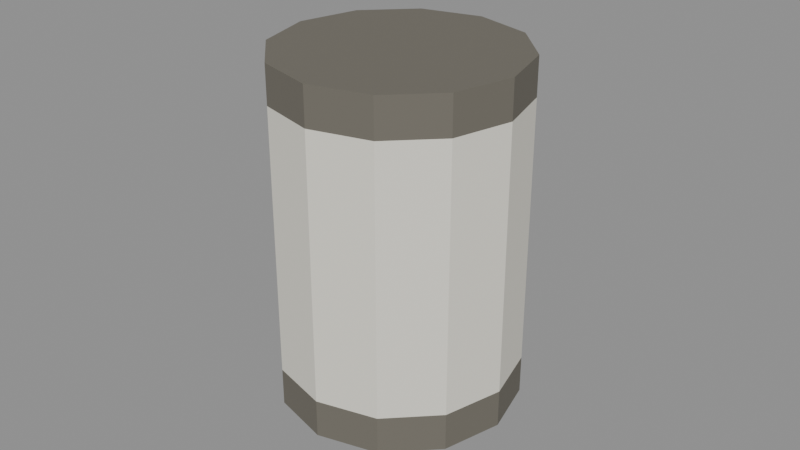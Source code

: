 # Source: canned_food.blend  (saved by Blender 5.1.30; exported with 4.5.12 LTS)
import bpy
from mathutils import Matrix  # noqa: F401  (used for matrix-valued properties, if any)

bpy.ops.wm.read_factory_settings(use_empty=True)
scene = bpy.context.scene
scene.name = 'Scene'

# ---- materials (node trees are filled in below, after node groups)
mat_m_cannedfood = bpy.data.materials.new('M_CannedFood')

# ---- material node trees
mat_m_cannedfood.use_nodes = True; mat_m_cannedfood.node_tree.nodes.clear()
_N = mat_m_cannedfood.node_tree.nodes; _L = mat_m_cannedfood.node_tree.links
n0 = _N.new('ShaderNodeOutputMaterial'); n0.name = 'Material Output'; n0.location = (0, 0)
n1 = _N.new('ShaderNodeBsdfPrincipled'); n1.name = 'Principled BSDF'; n1.location = (0, 0)
n1.inputs[2].default_value = 0.8
n2 = _N.new('ShaderNodeVertexColor'); n2.name = 'Color Attribute'; n2.location = (0, 0)
n2.layer_name = 'Col'
_L.new(n2.outputs[0], n1.inputs[0])
_L.new(n1.outputs[0], n0.inputs[0])
n0.is_active_output = True

# ---- meshes
me_sm_cannedfood = bpy.data.meshes.new('SM_CannedFood')
me_sm_cannedfood.from_pydata([(0.0, 0.0, 0.0), (0.0375, 0.0, 0.0), (0.03248, 0.01875, 0.0), (0.01875, 0.03248, 0.0), (2.296e-18, 0.0375, 0.0), (-0.01875, 0.03248, 0.0), (-0.03248, 0.01875, 0.0), (-0.0375, 4.592e-18, 0.0), (-0.03248, -0.01875, 0.0), (-0.01875, -0.03248, 0.0), (-6.889e-18, -0.0375, 0.0), (0.01875, -0.03248, 0.0), (0.03248, -0.01875, 0.0), (0.0375, 0.0, 0.012), (0.03248, 0.01875, 0.012), (0.01875, 0.03248, 0.012), (2.296e-18, 0.0375, 0.012), (-0.01875, 0.03248, 0.012), (-0.03248, 0.01875, 0.012), (-0.0375, 4.592e-18, 0.012), (-0.03248, -0.01875, 0.012), (-0.01875, -0.03248, 0.012), (-6.889e-18, -0.0375, 0.012), (0.01875, -0.03248, 0.012), (0.03248, -0.01875, 0.012), (0.0375, 0.0, 0.096), (0.03248, 0.01875, 0.096), (0.01875, 0.03248, 0.096), (2.296e-18, 0.0375, 0.096), (-0.01875, 0.03248, 0.096), (-0.03248, 0.01875, 0.096), (-0.0375, 4.592e-18, 0.096), (-0.03248, -0.01875, 0.096), (-0.01875, -0.03248, 0.096), (-6.889e-18, -0.0375, 0.096), (0.01875, -0.03248, 0.096), (0.03248, -0.01875, 0.096), (0.0375, 0.0, 0.108), (0.03248, 0.01875, 0.108), (0.01875, 0.03248, 0.108), (2.296e-18, 0.0375, 0.108), (-0.01875, 0.03248, 0.108), (-0.03248, 0.01875, 0.108), (-0.0375, 4.592e-18, 0.108), (-0.03248, -0.01875, 0.108), (-0.01875, -0.03248, 0.108), (-6.889e-18, -0.0375, 0.108), (0.01875, -0.03248, 0.108), (0.03248, -0.01875, 0.108), (0.0, 0.0, 0.108)], [], [(0, 2, 1), (0, 3, 2), (0, 4, 3), (0, 5, 4), (0, 6, 5), (0, 7, 6), (0, 8, 7), (0, 9, 8), (0, 10, 9), (0, 11, 10), (0, 12, 11), (0, 1, 12), (2, 13, 1), (3, 14, 2), (4, 15, 3), (5, 16, 4), (6, 17, 5), (7, 18, 6), (8, 19, 7), (9, 20, 8), (10, 21, 9), (11, 22, 10), (12, 23, 11), (1, 24, 12), (14, 25, 13), (15, 26, 14), (16, 27, 15), (17, 28, 16), (18, 29, 17), (19, 30, 18), (20, 31, 19), (21, 32, 20), (22, 33, 21), (23, 34, 22), (24, 35, 23), (13, 36, 24), (26, 37, 25), (27, 38, 26), (28, 39, 27), (29, 40, 28), (30, 41, 29), (31, 42, 30), (32, 43, 31), (33, 44, 32), (34, 45, 33), (35, 46, 34), (36, 47, 35), (25, 48, 36), (38, 49, 37), (39, 49, 38), (40, 49, 39), (41, 49, 40), (42, 49, 41), (43, 49, 42), (44, 49, 43), (45, 49, 44), (46, 49, 45), (47, 49, 46), (48, 49, 47), (37, 49, 48), (2, 14, 13), (3, 15, 14), (4, 16, 15), (5, 17, 16), (6, 18, 17), (7, 19, 18), (8, 20, 19), (9, 21, 20), (10, 22, 21), (11, 23, 22), (12, 24, 23), (1, 13, 24), (14, 26, 25), (15, 27, 26), (16, 28, 27), (17, 29, 28), (18, 30, 29), (19, 31, 30), (20, 32, 31), (21, 33, 32), (22, 34, 33), (23, 35, 34), (24, 36, 35), (13, 25, 36), (26, 38, 37), (27, 39, 38), (28, 40, 39), (29, 41, 40), (30, 42, 41), (31, 43, 42), (32, 44, 43), (33, 45, 44), (34, 46, 45), (35, 47, 46), (36, 48, 47), (25, 37, 48)])
_uv = me_sm_cannedfood.uv_layers.new(name='UVMap')
_uv.uv.foreach_set('vector', [0.4193, 0.6699, 0.2983, 0.549, 0.375, 0.5047, 0.4193, 0.6699, 0.2541, 0.6257, 0.2983, 0.549, 0.4193, 0.6699, 0.2541, 0.7142, 0.2541, 0.6257, 0.4193, 0.6699, 0.2983, 0.7908, 0.2541, 0.7142, 0.4193, 0.6699, 0.375, 0.8351, 0.2983, 0.7908, 0.4193, 0.6699, 0.4635, 0.8351, 0.375, 0.8351, 0.4193, 0.6699, 0.5402, 0.7908, 0.4635, 0.8351, 0.4193, 0.6699, 0.5844, 0.7142, 0.5402, 0.7908, 0.4193, 0.6699, 0.5844, 0.6257, 0.5844, 0.7142, 0.4193, 0.6699, 0.5402, 0.549, 0.5844, 0.6257, 0.4193, 0.6699, 0.4635, 0.5047, 0.5402, 0.549, 0.4193, 0.6699, 0.375, 0.5047, 0.4635, 0.5047, 0.08074, 0.4966, 0.1693, 0.4419, 0.1693, 0.4966, 0.004082, 0.4966, 0.08074, 0.4419, 0.08074, 0.4966, 0.4193, 0.4966, 0.4959, 0.4419, 0.4959, 0.4966, 0.3307, 0.4966, 0.4193, 0.4419, 0.4193, 0.4966, 0.2541, 0.4966, 0.3307, 0.4419, 0.3307, 0.4966, 0.6693, 0.4966, 0.7459, 0.4419, 0.7459, 0.4966, 0.5807, 0.4966, 0.6693, 0.4419, 0.6693, 0.4966, 0.5041, 0.4966, 0.5807, 0.4419, 0.5807, 0.4966, 0.9193, 0.4966, 0.9959, 0.4419, 0.9959, 0.4966, 0.8307, 0.4966, 0.9193, 0.4419, 0.9193, 0.4966, 0.7541, 0.4966, 0.8307, 0.4419, 0.8307, 0.4966, 0.1693, 0.4966, 0.2459, 0.4419, 0.2459, 0.4966, 0.08074, 0.4419, 0.1693, 0.0588, 0.1693, 0.4419, 0.004082, 0.4419, 0.08074, 0.0588, 0.08074, 0.4419, 0.4193, 0.4419, 0.4959, 0.0588, 0.4959, 0.4419, 0.3307, 0.4419, 0.4193, 0.0588, 0.4193, 0.4419, 0.2541, 0.4419, 0.3307, 0.0588, 0.3307, 0.4419, 0.6693, 0.4419, 0.7459, 0.0588, 0.7459, 0.4419, 0.5807, 0.4419, 0.6693, 0.0588, 0.6693, 0.4419, 0.5041, 0.4419, 0.5807, 0.0588, 0.5807, 0.4419, 0.9193, 0.4419, 0.9959, 0.0588, 0.9959, 0.4419, 0.8307, 0.4419, 0.9193, 0.0588, 0.9193, 0.4419, 0.7541, 0.4419, 0.8307, 0.0588, 0.8307, 0.4419, 0.1693, 0.4419, 0.2459, 0.0588, 0.2459, 0.4419, 0.08074, 0.0588, 0.1693, 0.004082, 0.1693, 0.0588, 0.004082, 0.0588, 0.08074, 0.004082, 0.08074, 0.0588, 0.4193, 0.0588, 0.4959, 0.004082, 0.4959, 0.0588, 0.3307, 0.0588, 0.4193, 0.004082, 0.4193, 0.0588, 0.2541, 0.0588, 0.3307, 0.004082, 0.3307, 0.0588, 0.6693, 0.0588, 0.7459, 0.004082, 0.7459, 0.0588, 0.5807, 0.0588, 0.6693, 0.004082, 0.6693, 0.0588, 0.5041, 0.0588, 0.5807, 0.004082, 0.5807, 0.0588, 0.9193, 0.0588, 0.9959, 0.004082, 0.9959, 0.0588, 0.8307, 0.0588, 0.9193, 0.004082, 0.9193, 0.0588, 0.7541, 0.0588, 0.8307, 0.004082, 0.8307, 0.0588, 0.1693, 0.0588, 0.2459, 0.004082, 0.2459, 0.0588, 0.7135, 0.8351, 0.7578, 0.6699, 0.802, 0.8351, 0.6369, 0.7908, 0.7578, 0.6699, 0.7135, 0.8351, 0.5926, 0.7142, 0.7578, 0.6699, 0.6369, 0.7908, 0.5926, 0.6257, 0.7578, 0.6699, 0.5926, 0.7142, 0.6369, 0.549, 0.7578, 0.6699, 0.5926, 0.6257, 0.7135, 0.5047, 0.7578, 0.6699, 0.6369, 0.549, 0.802, 0.5047, 0.7578, 0.6699, 0.7135, 0.5047, 0.8787, 0.549, 0.7578, 0.6699, 0.802, 0.5047, 0.923, 0.6257, 0.7578, 0.6699, 0.8787, 0.549, 0.923, 0.7142, 0.7578, 0.6699, 0.923, 0.6257, 0.8787, 0.7908, 0.7578, 0.6699, 0.923, 0.7142, 0.802, 0.8351, 0.7578, 0.6699, 0.8787, 0.7908, 0.08074, 0.4966, 0.08074, 0.4419, 0.1693, 0.4419, 0.004082, 0.4966, 0.004082, 0.4419, 0.08074, 0.4419, 0.4193, 0.4966, 0.4193, 0.4419, 0.4959, 0.4419, 0.3307, 0.4966, 0.3307, 0.4419, 0.4193, 0.4419, 0.2541, 0.4966, 0.2541, 0.4419, 0.3307, 0.4419, 0.6693, 0.4966, 0.6693, 0.4419, 0.7459, 0.4419, 0.5807, 0.4966, 0.5807, 0.4419, 0.6693, 0.4419, 0.5041, 0.4966, 0.5041, 0.4419, 0.5807, 0.4419, 0.9193, 0.4966, 0.9193, 0.4419, 0.9959, 0.4419, 0.8307, 0.4966, 0.8307, 0.4419, 0.9193, 0.4419, 0.7541, 0.4966, 0.7541, 0.4419, 0.8307, 0.4419, 0.1693, 0.4966, 0.1693, 0.4419, 0.2459, 0.4419, 0.08074, 0.4419, 0.08074, 0.0588, 0.1693, 0.0588, 0.004082, 0.4419, 0.004082, 0.0588, 0.08074, 0.0588, 0.4193, 0.4419, 0.4193, 0.0588, 0.4959, 0.0588, 0.3307, 0.4419, 0.3307, 0.0588, 0.4193, 0.0588, 0.2541, 0.4419, 0.2541, 0.0588, 0.3307, 0.0588, 0.6693, 0.4419, 0.6693, 0.0588, 0.7459, 0.0588, 0.5807, 0.4419, 0.5807, 0.0588, 0.6693, 0.0588, 0.5041, 0.4419, 0.5041, 0.0588, 0.5807, 0.0588, 0.9193, 0.4419, 0.9193, 0.0588, 0.9959, 0.0588, 0.8307, 0.4419, 0.8307, 0.0588, 0.9193, 0.0588, 0.7541, 0.4419, 0.7541, 0.0588, 0.8307, 0.0588, 0.1693, 0.4419, 0.1693, 0.0588, 0.2459, 0.0588, 0.08074, 0.0588, 0.08074, 0.004082, 0.1693, 0.004082, 0.004082, 0.0588, 0.004082, 0.004082, 0.08074, 0.004082, 0.4193, 0.0588, 0.4193, 0.004082, 0.4959, 0.004082, 0.3307, 0.0588, 0.3307, 0.004082, 0.4193, 0.004082, 0.2541, 0.0588, 0.2541, 0.004082, 0.3307, 0.004082, 0.6693, 0.0588, 0.6693, 0.004082, 0.7459, 0.004082, 0.5807, 0.0588, 0.5807, 0.004082, 0.6693, 0.004082, 0.5041, 0.0588, 0.5041, 0.004082, 0.5807, 0.004082, 0.9193, 0.0588, 0.9193, 0.004082, 0.9959, 0.004082, 0.8307, 0.0588, 0.8307, 0.004082, 0.9193, 0.004082, 0.7541, 0.0588, 0.7541, 0.004082, 0.8307, 0.004082, 0.1693, 0.0588, 0.1693, 0.004082, 0.2459, 0.004082])
_ca = me_sm_cannedfood.color_attributes.new('Col', 'BYTE_COLOR', 'CORNER')
_ca.data.foreach_set('color', [0.1559, 0.1441, 0.117, 1.0, 0.1559, 0.1441, 0.117, 1.0, 0.1559, 0.1441, 0.117, 1.0, 0.1559, 0.1441, 0.117, 1.0, 0.1559, 0.1441, 0.117, 1.0, 0.1559, 0.1441, 0.117, 1.0, 0.1559, 0.1441, 0.117, 1.0, 0.1559, 0.1441, 0.117, 1.0, 0.1559, 0.1441, 0.117, 1.0, 0.1559, 0.1441, 0.117, 1.0, 0.1559, 0.1441, 0.117, 1.0, 0.1559, 0.1441, 0.117, 1.0, 0.1559, 0.1441, 0.117, 1.0, 0.1559, 0.1441, 0.117, 1.0, 0.1559, 0.1441, 0.117, 1.0, 0.1559, 0.1441, 0.117, 1.0, 0.1559, 0.1441, 0.117, 1.0, 0.1559, 0.1441, 0.117, 1.0, 0.1559, 0.1441, 0.117, 1.0, 0.1559, 0.1441, 0.117, 1.0, 0.1559, 0.1441, 0.117, 1.0, 0.1559, 0.1441, 0.117, 1.0, 0.1559, 0.1441, 0.117, 1.0, 0.1559, 0.1441, 0.117, 1.0, 0.1559, 0.1441, 0.117, 1.0, 0.1559, 0.1441, 0.117, 1.0, 0.1559, 0.1441, 0.117, 1.0, 0.1559, 0.1441, 0.117, 1.0, 0.1559, 0.1441, 0.117, 1.0, 0.1559, 0.1441, 0.117, 1.0, 0.1559, 0.1441, 0.117, 1.0, 0.1559, 0.1441, 0.117, 1.0, 0.1559, 0.1441, 0.117, 1.0, 0.1559, 0.1441, 0.117, 1.0, 0.1559, 0.1441, 0.117, 1.0, 0.1559, 0.1441, 0.117, 1.0, 0.1559, 0.1441, 0.117, 1.0, 0.1559, 0.1441, 0.117, 1.0, 0.1559, 0.1441, 0.117, 1.0, 0.1559, 0.1441, 0.117, 1.0, 0.1559, 0.1441, 0.117, 1.0, 0.1559, 0.1441, 0.117, 1.0, 0.1559, 0.1441, 0.117, 1.0, 0.1559, 0.1441, 0.117, 1.0, 0.1559, 0.1441, 0.117, 1.0, 0.1559, 0.1441, 0.117, 1.0, 0.1559, 0.1441, 0.117, 1.0, 0.1559, 0.1441, 0.117, 1.0, 0.1559, 0.1441, 0.117, 1.0, 0.1559, 0.1441, 0.117, 1.0, 0.1559, 0.1441, 0.117, 1.0, 0.1559, 0.1441, 0.117, 1.0, 0.1559, 0.1441, 0.117, 1.0, 0.1559, 0.1441, 0.117, 1.0, 0.1559, 0.1441, 0.117, 1.0, 0.1559, 0.1441, 0.117, 1.0, 0.1559, 0.1441, 0.117, 1.0, 0.1559, 0.1441, 0.117, 1.0, 0.1559, 0.1441, 0.117, 1.0, 0.1559, 0.1441, 0.117, 1.0, 0.1559, 0.1441, 0.117, 1.0, 0.1559, 0.1441, 0.117, 1.0, 0.1559, 0.1441, 0.117, 1.0, 0.1559, 0.1441, 0.117, 1.0, 0.1559, 0.1441, 0.117, 1.0, 0.1559, 0.1441, 0.117, 1.0, 0.1559, 0.1441, 0.117, 1.0, 0.1559, 0.1441, 0.117, 1.0, 0.1559, 0.1441, 0.117, 1.0, 0.1559, 0.1441, 0.117, 1.0, 0.1559, 0.1441, 0.117, 1.0, 0.1559, 0.1441, 0.117, 1.0, 0.7991, 0.7758, 0.6867, 1.0, 0.7991, 0.7758, 0.6867, 1.0, 0.7991, 0.7758, 0.6867, 1.0, 0.7991, 0.7758, 0.6867, 1.0, 0.7991, 0.7758, 0.6867, 1.0, 0.7991, 0.7758, 0.6867, 1.0, 0.2542, 0.02843, 0.02315, 1.0, 0.2542, 0.02843, 0.02315, 1.0, 0.2542, 0.02843, 0.02315, 1.0, 0.2542, 0.02843, 0.02315, 1.0, 0.2542, 0.02843, 0.02315, 1.0, 0.2542, 0.02843, 0.02315, 1.0, 0.7991, 0.7758, 0.6867, 1.0, 0.7991, 0.7758, 0.6867, 1.0, 0.7991, 0.7758, 0.6867, 1.0, 0.7991, 0.7758, 0.6867, 1.0, 0.7991, 0.7758, 0.6867, 1.0, 0.7991, 0.7758, 0.6867, 1.0, 0.7991, 0.7758, 0.6867, 1.0, 0.7991, 0.7758, 0.6867, 1.0, 0.7991, 0.7758, 0.6867, 1.0, 0.7991, 0.7758, 0.6867, 1.0, 0.7991, 0.7758, 0.6867, 1.0, 0.7991, 0.7758, 0.6867, 1.0, 0.7991, 0.7758, 0.6867, 1.0, 0.7991, 0.7758, 0.6867, 1.0, 0.7991, 0.7758, 0.6867, 1.0, 0.7991, 0.7758, 0.6867, 1.0, 0.7991, 0.7758, 0.6867, 1.0, 0.7991, 0.7758, 0.6867, 1.0, 0.7991, 0.7758, 0.6867, 1.0, 0.7991, 0.7758, 0.6867, 1.0, 0.7991, 0.7758, 0.6867, 1.0, 0.7991, 0.7758, 0.6867, 1.0, 0.7991, 0.7758, 0.6867, 1.0, 0.7991, 0.7758, 0.6867, 1.0, 0.1559, 0.1441, 0.117, 1.0, 0.1559, 0.1441, 0.117, 1.0, 0.1559, 0.1441, 0.117, 1.0, 0.1559, 0.1441, 0.117, 1.0, 0.1559, 0.1441, 0.117, 1.0, 0.1559, 0.1441, 0.117, 1.0, 0.1559, 0.1441, 0.117, 1.0, 0.1559, 0.1441, 0.117, 1.0, 0.1559, 0.1441, 0.117, 1.0, 0.1559, 0.1441, 0.117, 1.0, 0.1559, 0.1441, 0.117, 1.0, 0.1559, 0.1441, 0.117, 1.0, 0.1559, 0.1441, 0.117, 1.0, 0.1559, 0.1441, 0.117, 1.0, 0.1559, 0.1441, 0.117, 1.0, 0.1559, 0.1441, 0.117, 1.0, 0.1559, 0.1441, 0.117, 1.0, 0.1559, 0.1441, 0.117, 1.0, 0.1559, 0.1441, 0.117, 1.0, 0.1559, 0.1441, 0.117, 1.0, 0.1559, 0.1441, 0.117, 1.0, 0.1559, 0.1441, 0.117, 1.0, 0.1559, 0.1441, 0.117, 1.0, 0.1559, 0.1441, 0.117, 1.0, 0.1559, 0.1441, 0.117, 1.0, 0.1559, 0.1441, 0.117, 1.0, 0.1559, 0.1441, 0.117, 1.0, 0.1559, 0.1441, 0.117, 1.0, 0.1559, 0.1441, 0.117, 1.0, 0.1559, 0.1441, 0.117, 1.0, 0.1559, 0.1441, 0.117, 1.0, 0.1559, 0.1441, 0.117, 1.0, 0.1559, 0.1441, 0.117, 1.0, 0.1559, 0.1441, 0.117, 1.0, 0.1559, 0.1441, 0.117, 1.0, 0.1559, 0.1441, 0.117, 1.0, 0.1559, 0.1441, 0.117, 1.0, 0.1559, 0.1441, 0.117, 1.0, 0.1559, 0.1441, 0.117, 1.0, 0.1559, 0.1441, 0.117, 1.0, 0.1559, 0.1441, 0.117, 1.0, 0.1559, 0.1441, 0.117, 1.0, 0.1559, 0.1441, 0.117, 1.0, 0.1559, 0.1441, 0.117, 1.0, 0.1559, 0.1441, 0.117, 1.0, 0.1559, 0.1441, 0.117, 1.0, 0.1559, 0.1441, 0.117, 1.0, 0.1559, 0.1441, 0.117, 1.0, 0.1559, 0.1441, 0.117, 1.0, 0.1559, 0.1441, 0.117, 1.0, 0.1559, 0.1441, 0.117, 1.0, 0.1559, 0.1441, 0.117, 1.0, 0.1559, 0.1441, 0.117, 1.0, 0.1559, 0.1441, 0.117, 1.0, 0.1559, 0.1441, 0.117, 1.0, 0.1559, 0.1441, 0.117, 1.0, 0.1559, 0.1441, 0.117, 1.0, 0.1559, 0.1441, 0.117, 1.0, 0.1559, 0.1441, 0.117, 1.0, 0.1559, 0.1441, 0.117, 1.0, 0.1559, 0.1441, 0.117, 1.0, 0.1559, 0.1441, 0.117, 1.0, 0.1559, 0.1441, 0.117, 1.0, 0.1559, 0.1441, 0.117, 1.0, 0.1559, 0.1441, 0.117, 1.0, 0.1559, 0.1441, 0.117, 1.0, 0.1559, 0.1441, 0.117, 1.0, 0.1559, 0.1441, 0.117, 1.0, 0.1559, 0.1441, 0.117, 1.0, 0.1559, 0.1441, 0.117, 1.0, 0.1559, 0.1441, 0.117, 1.0, 0.1559, 0.1441, 0.117, 1.0, 0.1559, 0.1441, 0.117, 1.0, 0.1559, 0.1441, 0.117, 1.0, 0.1559, 0.1441, 0.117, 1.0, 0.1559, 0.1441, 0.117, 1.0, 0.1559, 0.1441, 0.117, 1.0, 0.1559, 0.1441, 0.117, 1.0, 0.1559, 0.1441, 0.117, 1.0, 0.1559, 0.1441, 0.117, 1.0, 0.1559, 0.1441, 0.117, 1.0, 0.1559, 0.1441, 0.117, 1.0, 0.1559, 0.1441, 0.117, 1.0, 0.1559, 0.1441, 0.117, 1.0, 0.1559, 0.1441, 0.117, 1.0, 0.1559, 0.1441, 0.117, 1.0, 0.1559, 0.1441, 0.117, 1.0, 0.1559, 0.1441, 0.117, 1.0, 0.1559, 0.1441, 0.117, 1.0, 0.1559, 0.1441, 0.117, 1.0, 0.1559, 0.1441, 0.117, 1.0, 0.1559, 0.1441, 0.117, 1.0, 0.1559, 0.1441, 0.117, 1.0, 0.1559, 0.1441, 0.117, 1.0, 0.1559, 0.1441, 0.117, 1.0, 0.1559, 0.1441, 0.117, 1.0, 0.1559, 0.1441, 0.117, 1.0, 0.1559, 0.1441, 0.117, 1.0, 0.1559, 0.1441, 0.117, 1.0, 0.1559, 0.1441, 0.117, 1.0, 0.1559, 0.1441, 0.117, 1.0, 0.1559, 0.1441, 0.117, 1.0, 0.1559, 0.1441, 0.117, 1.0, 0.1559, 0.1441, 0.117, 1.0, 0.1559, 0.1441, 0.117, 1.0, 0.1559, 0.1441, 0.117, 1.0, 0.1559, 0.1441, 0.117, 1.0, 0.1559, 0.1441, 0.117, 1.0, 0.7991, 0.7758, 0.6867, 1.0, 0.7991, 0.7758, 0.6867, 1.0, 0.7991, 0.7758, 0.6867, 1.0, 0.7991, 0.7758, 0.6867, 1.0, 0.7991, 0.7758, 0.6867, 1.0, 0.7991, 0.7758, 0.6867, 1.0, 0.2542, 0.02843, 0.02315, 1.0, 0.2542, 0.02843, 0.02315, 1.0, 0.2542, 0.02843, 0.02315, 1.0, 0.2542, 0.02843, 0.02315, 1.0, 0.2542, 0.02843, 0.02315, 1.0, 0.2542, 0.02843, 0.02315, 1.0, 0.7991, 0.7758, 0.6867, 1.0, 0.7991, 0.7758, 0.6867, 1.0, 0.7991, 0.7758, 0.6867, 1.0, 0.7991, 0.7758, 0.6867, 1.0, 0.7991, 0.7758, 0.6867, 1.0, 0.7991, 0.7758, 0.6867, 1.0, 0.7991, 0.7758, 0.6867, 1.0, 0.7991, 0.7758, 0.6867, 1.0, 0.7991, 0.7758, 0.6867, 1.0, 0.7991, 0.7758, 0.6867, 1.0, 0.7991, 0.7758, 0.6867, 1.0, 0.7991, 0.7758, 0.6867, 1.0, 0.7991, 0.7758, 0.6867, 1.0, 0.7991, 0.7758, 0.6867, 1.0, 0.7991, 0.7758, 0.6867, 1.0, 0.7991, 0.7758, 0.6867, 1.0, 0.7991, 0.7758, 0.6867, 1.0, 0.7991, 0.7758, 0.6867, 1.0, 0.7991, 0.7758, 0.6867, 1.0, 0.7991, 0.7758, 0.6867, 1.0, 0.7991, 0.7758, 0.6867, 1.0, 0.7991, 0.7758, 0.6867, 1.0, 0.7991, 0.7758, 0.6867, 1.0, 0.7991, 0.7758, 0.6867, 1.0, 0.1559, 0.1441, 0.117, 1.0, 0.1559, 0.1441, 0.117, 1.0, 0.1559, 0.1441, 0.117, 1.0, 0.1559, 0.1441, 0.117, 1.0, 0.1559, 0.1441, 0.117, 1.0, 0.1559, 0.1441, 0.117, 1.0, 0.1559, 0.1441, 0.117, 1.0, 0.1559, 0.1441, 0.117, 1.0, 0.1559, 0.1441, 0.117, 1.0, 0.1559, 0.1441, 0.117, 1.0, 0.1559, 0.1441, 0.117, 1.0, 0.1559, 0.1441, 0.117, 1.0, 0.1559, 0.1441, 0.117, 1.0, 0.1559, 0.1441, 0.117, 1.0, 0.1559, 0.1441, 0.117, 1.0, 0.1559, 0.1441, 0.117, 1.0, 0.1559, 0.1441, 0.117, 1.0, 0.1559, 0.1441, 0.117, 1.0, 0.1559, 0.1441, 0.117, 1.0, 0.1559, 0.1441, 0.117, 1.0, 0.1559, 0.1441, 0.117, 1.0, 0.1559, 0.1441, 0.117, 1.0, 0.1559, 0.1441, 0.117, 1.0, 0.1559, 0.1441, 0.117, 1.0, 0.1559, 0.1441, 0.117, 1.0, 0.1559, 0.1441, 0.117, 1.0, 0.1559, 0.1441, 0.117, 1.0, 0.1559, 0.1441, 0.117, 1.0, 0.1559, 0.1441, 0.117, 1.0, 0.1559, 0.1441, 0.117, 1.0, 0.1559, 0.1441, 0.117, 1.0, 0.1559, 0.1441, 0.117, 1.0, 0.1559, 0.1441, 0.117, 1.0, 0.1559, 0.1441, 0.117, 1.0, 0.1559, 0.1441, 0.117, 1.0, 0.1559, 0.1441, 0.117, 1.0])
me_sm_cannedfood.materials.append(mat_m_cannedfood)
me_sm_cannedfood.update()

# ---- objects
ob_sm_cannedfood = bpy.data.objects.new('SM_CannedFood', me_sm_cannedfood)

# ---- transforms, parenting, visibility, modifiers, constraints
ob_sm_cannedfood.location = (0.0, 0.0, 0.0)

# ---- collection membership
scene.collection.objects.link(ob_sm_cannedfood)

# ---- scene / render settings (as saved in the file)
scene.frame_start = 1; scene.frame_end = 250; scene.frame_set(1)
scene.render.engine = 'BLENDER_EEVEE_NEXT'
scene.render.bake_bias = 0.0
scene.render.bake_samples = 0
scene.cycles.sampling_pattern = 'TABULATED_SOBOL'
scene.eevee.use_volume_custom_range = False
bpy.context.view_layer.update()

# ---- added for rendering (the .blend has no active camera and no usable light): camera, sun + grey world if the file has none
cam_auto = bpy.data.cameras.new('AutoCamera')
cam_auto.lens = 50.0
cam_auto.sensor_width = 36.0
cam_auto.clip_end = 1000.0
ob_auto_camera = bpy.data.objects.new('AutoCamera', cam_auto)
scene.collection.objects.link(ob_auto_camera)
ob_auto_camera.location = (0.185045, -0.222054, 0.202036)
ob_auto_camera.rotation_euler = (1.09748, -7.21219e-08, 0.694738)
scene.camera = ob_auto_camera
light_auto_sun = bpy.data.lights.new('AutoSun', 'SUN')
light_auto_sun.energy = 3.0
light_auto_sun.angle = 0.0523599
ob_auto_sun = bpy.data.objects.new('AutoSun', light_auto_sun)
scene.collection.objects.link(ob_auto_sun)
ob_auto_sun.rotation_euler = (0.872665, 0.174533, 0.523599)
if scene.world is None:
    world_auto = bpy.data.worlds.new('AutoWorld')
    world_auto.color = (0.3, 0.3, 0.3)
    scene.world = world_auto
bpy.context.view_layer.update()
